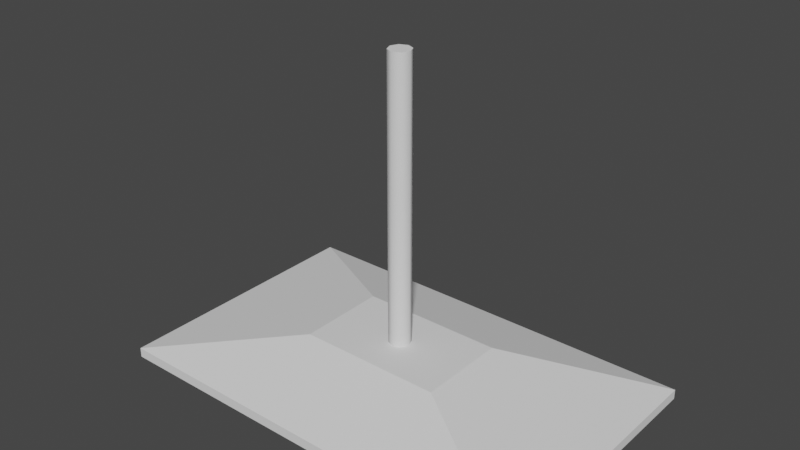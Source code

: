 # Source: kitchen_campaning.blend  (saved by Blender 2.93.20; exported with 4.5.12 LTS)
import bpy
from mathutils import Matrix  # noqa: F401  (used for matrix-valued properties, if any)

bpy.ops.wm.read_factory_settings(use_empty=True)
scene = bpy.context.scene
scene.name = 'Scene'

# ---- collections
col_collection = bpy.data.collections.new('Collection'); scene.collection.children.link(col_collection)

# ---- materials (node trees are filled in below, after node groups)
mat_metal_black_shiny = bpy.data.materials.new('metal_black_shiny')

# ---- node groups
ng_auto_smooth = bpy.data.node_groups.new('Auto Smooth', 'GeometryNodeTree')
_s = ng_auto_smooth.interface.new_socket(name='Geometry', in_out='OUTPUT', socket_type='NodeSocketGeometry')
_s = ng_auto_smooth.interface.new_socket(name='Geometry', in_out='INPUT', socket_type='NodeSocketGeometry')
_s = ng_auto_smooth.interface.new_socket(name='Angle', in_out='INPUT', socket_type='NodeSocketFloat')
_s.subtype = 'ANGLE'
_s.min_value = 0.0
_s.max_value = 3.142
ng_auto_smooth.is_modifier = True
_N = ng_auto_smooth.nodes; _L = ng_auto_smooth.links
n0 = _N.new('NodeGroupOutput'); n0.name = 'Group Output'; n0.location = (480, -100)
n1 = _N.new('NodeGroupInput'); n1.name = 'Group Input'; n1.location = (-420, -300)
n2 = _N.new('NodeGroupInput'); n2.name = 'Group Input.001'; n2.location = (-60, -100)
n3 = _N.new('GeometryNodeSetShadeSmooth'); n3.name = 'Set Shade Smooth'; n3.location = (120, -100)
n3.domain = 'EDGE'
n4 = _N.new('GeometryNodeSetShadeSmooth'); n4.name = 'Set Shade Smooth.001'; n4.location = (300, -100)
n5 = _N.new('GeometryNodeInputMeshEdgeAngle'); n5.name = 'Edge Angle'; n5.location = (-420, -220)
n6 = _N.new('GeometryNodeInputEdgeSmooth'); n6.name = 'Is Edge Smooth'; n6.location = (-60, -160)
n7 = _N.new('GeometryNodeInputShadeSmooth'); n7.name = 'Is Face Smooth'; n7.location = (-240, -340)
n8 = _N.new('FunctionNodeBooleanMath'); n8.name = 'Boolean Math'; n8.location = (-60, -220)
n9 = _N.new('FunctionNodeCompare'); n9.name = 'Compare'; n9.location = (-240, -180)
n9.operation = 'LESS_EQUAL'
_L.new(n5.outputs[0], n9.inputs[0])
_L.new(n4.outputs[0], n0.inputs[0])
_L.new(n1.outputs[1], n9.inputs[1])
_L.new(n9.outputs[0], n8.inputs[0])
_L.new(n7.outputs[0], n8.inputs[1])
_L.new(n2.outputs[0], n3.inputs[0])
_L.new(n6.outputs[0], n3.inputs[1])
_L.new(n3.outputs[0], n4.inputs[0])
_L.new(n8.outputs[0], n3.inputs[2])
n0.is_active_output = True

# ---- material node trees

# ---- world
world_world = bpy.data.worlds.new('World'); scene.world = world_world
world_world.use_nodes = True; world_world.node_tree.nodes.clear()
_N = world_world.node_tree.nodes; _L = world_world.node_tree.links
n0 = _N.new('ShaderNodeOutputWorld'); n0.name = 'World Output'; n0.location = (300, 300)
n1 = _N.new('ShaderNodeBackground'); n1.name = 'Background'; n1.location = (10, 300)
n1.inputs[0].default_value = (0.05088, 0.05088, 0.05088, 1.0)
_L.new(n1.outputs[0], n0.inputs[0])
n0.is_active_output = True
world_world.color = (0.05088, 0.05088, 0.05088)
world_world.use_sun_shadow = False
world_world.sun_shadow_jitter_overblur = 0.0

# ---- meshes
me_cylinder_008 = bpy.data.meshes.new('Cylinder.008')
me_cylinder_008.from_pydata([(0.0, 0.02047, -0.6141), (0.0, 0.02047, 2.98e-08), (0.01447, 0.01447, -0.6141), (0.01447, 0.01447, 2.98e-08), (0.02047, -8.947e-10, -0.6141), (0.02047, -8.947e-10, 2.98e-08), (0.01447, -0.01447, -0.6141), (0.01447, -0.01447, 2.98e-08), (-1.789e-09, -0.02047, -0.6141), (-1.789e-09, -0.02047, 2.98e-08), (-0.01447, -0.01447, -0.6141), (-0.01447, -0.01447, 2.98e-08), (-0.02047, 2.441e-10, -0.6141), (-0.02047, 2.441e-10, 2.98e-08), (-0.01447, 0.01447, -0.6141), (-0.01447, 0.01447, 2.98e-08)], [], [(0, 1, 3, 2), (2, 3, 5, 4), (4, 5, 7, 6), (6, 7, 9, 8), (8, 9, 11, 10), (10, 11, 13, 12), (3, 1, 15, 13, 11, 9, 7, 5), (12, 13, 15, 14), (14, 15, 1, 0), (0, 2, 4, 6, 8, 10, 12, 14)])
me_cylinder_008.polygons.foreach_set('use_smooth', [True] * 10)
_uv = me_cylinder_008.uv_layers.new(name='UVMap')
_uv.uv.foreach_set('vector', [1.0, 0.5, 1.0, 1.0, 0.875, 1.0, 0.875, 0.5, 0.875, 0.5, 0.875, 1.0, 0.75, 1.0, 0.75, 0.5, 0.75, 0.5, 0.75, 1.0, 0.625, 1.0, 0.625, 0.5, 0.625, 0.5, 0.625, 1.0, 0.5, 1.0, 0.5, 0.5, 0.5, 0.5, 0.5, 1.0, 0.375, 1.0, 0.375, 0.5, 0.375, 0.5, 0.375, 1.0, 0.25, 1.0, 0.25, 0.5, 0.4197, 0.4197, 0.25, 0.49, 0.08029, 0.4197, 0.01, 0.25, 0.08029, 0.08029, 0.25, 0.01, 0.4197, 0.08029, 0.49, 0.25, 0.25, 0.5, 0.25, 1.0, 0.125, 1.0, 0.125, 0.5, 0.125, 0.5, 0.125, 1.0, 0.0, 1.0, 0.0, 0.5, 0.75, 0.49, 0.9197, 0.4197, 0.99, 0.25, 0.9197, 0.08029, 0.75, 0.01, 0.5803, 0.08029, 0.51, 0.25, 0.5803, 0.4197])
me_cylinder_008.materials.append(mat_metal_black_shiny)
me_cylinder_008.use_remesh_fix_poles = True
me_cylinder_008.use_remesh_preserve_attributes = False
me_cylinder_008.update()
me_cube_010 = bpy.data.meshes.new('Cube.010')
me_cube_010.from_pydata([(-1.0, -1.0, -1.0), (-1.0, -1.0, -0.638), (-1.0, 1.0, -1.0), (-1.0, 1.0, -0.638), (1.0, -1.0, -1.0), (1.0, -1.0, -0.638), (1.0, 1.0, -1.0), (1.0, 1.0, -0.638), (-0.3364, -0.3364, 0.502), (-0.3364, 0.3364, 0.502), (0.3364, 0.3364, 0.502), (0.3364, -0.3364, 0.502)], [], [(0, 1, 3, 2), (2, 3, 7, 6), (6, 7, 5, 4), (4, 5, 1, 0), (2, 6, 4, 0), (5, 7, 10, 11), (10, 9, 8, 11), (3, 1, 8, 9), (1, 5, 11, 8), (7, 3, 9, 10)])
_uv = me_cube_010.uv_layers.new(name='UVMap')
_uv.uv.foreach_set('vector', [0.375, 0.0, 0.625, 0.0, 0.625, 0.25, 0.375, 0.25, 0.375, 0.25, 0.625, 0.25, 0.625, 0.5, 0.375, 0.5, 0.375, 0.5, 0.625, 0.5, 0.625, 0.75, 0.375, 0.75, 0.375, 0.75, 0.625, 0.75, 0.625, 1.0, 0.375, 1.0, 0.125, 0.5, 0.375, 0.5, 0.375, 0.75, 0.125, 0.75, 0.625, 0.75, 0.625, 0.5, 0.625, 0.5, 0.625, 0.75, 0.625, 0.5, 0.875, 0.5, 0.875, 0.75, 0.625, 0.75, 0.625, 0.25, 0.625, 0.0, 0.625, 0.0, 0.625, 0.25, 0.625, 1.0, 0.625, 0.75, 0.625, 0.75, 0.625, 1.0, 0.625, 0.5, 0.625, 0.25, 0.625, 0.25, 0.625, 0.5])
me_cube_010.materials.append(mat_metal_black_shiny)
me_cube_010.use_remesh_fix_poles = True
me_cube_010.use_remesh_preserve_attributes = False
me_cube_010.update()

# ---- objects
ob_balcon_tube_008 = bpy.data.objects.new('balcon-tube.008', me_cylinder_008)
ob_kitchen_campaning = bpy.data.objects.new('kitchen_campaning', me_cube_010)

# ---- transforms, parenting, visibility, modifiers, constraints
ob_balcon_tube_008.location = (0.001844, -0.0175, 2.25)
ob_balcon_tube_008.scale = (1.0, 1.0, 0.9267)
_m = ob_balcon_tube_008.modifiers.new('Auto Smooth', 'NODES')
_m.node_group = ng_auto_smooth
_gi = [s.identifier for s in ng_auto_smooth.interface.items_tree if s.item_type == 'SOCKET' and s.in_out == 'INPUT']
_m[_gi[1]] = 0.8727  # Angle
ob_kitchen_campaning.location = (0.001843, -0.0175, 1.7)
ob_kitchen_campaning.scale = (0.4, 0.25, 0.05)

# ---- collection membership
col_collection.objects.link(ob_balcon_tube_008)
col_collection.objects.link(ob_kitchen_campaning)

# ---- scene / render settings (as saved in the file)
scene.frame_start = 1; scene.frame_end = 250; scene.frame_set(1)
scene.render.engine = 'BLENDER_EEVEE_NEXT'
scene.cycles.use_denoising = False
scene.cycles.samples = 128
scene.cycles.sampling_pattern = 'TABULATED_SOBOL'
scene.cycles.use_adaptive_sampling = False
scene.cycles.use_light_tree = False
scene.view_settings.view_transform = 'Filmic'
bpy.context.view_layer.update()

# ---- added for rendering (the .blend has no active camera and no usable light): camera, sun
cam_auto = bpy.data.cameras.new('AutoCamera')
cam_auto.lens = 50.0
cam_auto.sensor_width = 36.0
cam_auto.clip_end = 1000.0
ob_auto_camera = bpy.data.objects.new('AutoCamera', cam_auto)
scene.collection.objects.link(ob_auto_camera)
ob_auto_camera.location = (1.03628, -1.25882, 2.77755)
ob_auto_camera.rotation_euler = (1.09748, -7.21219e-08, 0.694738)
scene.camera = ob_auto_camera
light_auto_sun = bpy.data.lights.new('AutoSun', 'SUN')
light_auto_sun.energy = 3.0
light_auto_sun.angle = 0.0523599
ob_auto_sun = bpy.data.objects.new('AutoSun', light_auto_sun)
scene.collection.objects.link(ob_auto_sun)
ob_auto_sun.rotation_euler = (0.872665, 0.174533, 0.523599)
bpy.context.view_layer.update()
